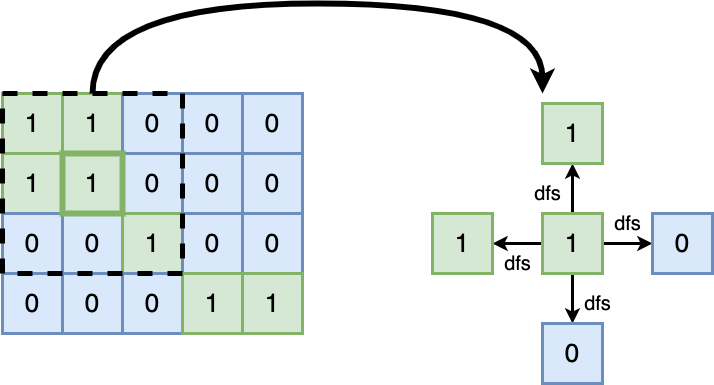

The diagram above was exported from draw.io. Its source (the exported page's mxGraphModel, read from the mxfile embedded in the PNG):
<mxGraphModel dx="1374" dy="428" grid="1" gridSize="10" guides="1" tooltips="1" connect="1" arrows="1" fold="1" page="0" pageScale="1" pageWidth="827" pageHeight="1169" background="#ffffff" math="0" shadow="0">
  <root>
    <mxCell id="0" />
    <mxCell id="1" parent="0" />
    <mxCell id="-G_GJQXWpYFRx6MmTPbx-1" value="&lt;font style=&quot;font-size: 26px;&quot;&gt;1&lt;/font&gt;" style="rounded=0;whiteSpace=wrap;html=1;strokeWidth=3;fillColor=#d5e8d4;strokeColor=#82b366;" vertex="1" parent="1">
      <mxGeometry x="350" y="580" width="60" height="60" as="geometry" />
    </mxCell>
    <mxCell id="-G_GJQXWpYFRx6MmTPbx-3" value="&lt;font style=&quot;font-size: 26px;&quot;&gt;1&lt;/font&gt;" style="rounded=0;whiteSpace=wrap;html=1;strokeWidth=3;fillColor=#d5e8d4;strokeColor=#82b366;" vertex="1" parent="1">
      <mxGeometry x="410" y="580" width="60" height="60" as="geometry" />
    </mxCell>
    <mxCell id="-G_GJQXWpYFRx6MmTPbx-5" value="&lt;font style=&quot;font-size: 26px;&quot;&gt;1&lt;/font&gt;" style="rounded=0;whiteSpace=wrap;html=1;strokeWidth=3;fillColor=#d5e8d4;strokeColor=#82b366;" vertex="1" parent="1">
      <mxGeometry x="350" y="640" width="60" height="60" as="geometry" />
    </mxCell>
    <mxCell id="-G_GJQXWpYFRx6MmTPbx-11" style="edgeStyle=orthogonalEdgeStyle;rounded=0;orthogonalLoop=1;jettySize=auto;html=1;strokeWidth=3;" edge="1" parent="1" source="-G_GJQXWpYFRx6MmTPbx-7" target="-G_GJQXWpYFRx6MmTPbx-8">
      <mxGeometry relative="1" as="geometry" />
    </mxCell>
    <mxCell id="-G_GJQXWpYFRx6MmTPbx-12" style="edgeStyle=orthogonalEdgeStyle;rounded=0;orthogonalLoop=1;jettySize=auto;html=1;strokeWidth=3;" edge="1" parent="1" source="-G_GJQXWpYFRx6MmTPbx-7" target="-G_GJQXWpYFRx6MmTPbx-9">
      <mxGeometry relative="1" as="geometry" />
    </mxCell>
    <mxCell id="-G_GJQXWpYFRx6MmTPbx-33" value="" style="edgeStyle=orthogonalEdgeStyle;rounded=0;orthogonalLoop=1;jettySize=auto;html=1;strokeWidth=3;" edge="1" parent="1" source="-G_GJQXWpYFRx6MmTPbx-7" target="-G_GJQXWpYFRx6MmTPbx-32">
      <mxGeometry relative="1" as="geometry" />
    </mxCell>
    <mxCell id="-G_GJQXWpYFRx6MmTPbx-34" value="" style="edgeStyle=orthogonalEdgeStyle;rounded=0;orthogonalLoop=1;jettySize=auto;html=1;strokeWidth=3;" edge="1" parent="1" source="-G_GJQXWpYFRx6MmTPbx-7" target="-G_GJQXWpYFRx6MmTPbx-31">
      <mxGeometry relative="1" as="geometry" />
    </mxCell>
    <mxCell id="-G_GJQXWpYFRx6MmTPbx-7" value="&lt;font style=&quot;font-size: 26px;&quot;&gt;1&lt;/font&gt;" style="rounded=0;whiteSpace=wrap;html=1;strokeWidth=3;fillColor=#d5e8d4;strokeColor=#82b366;" vertex="1" parent="1">
      <mxGeometry x="890" y="700" width="60" height="60" as="geometry" />
    </mxCell>
    <mxCell id="-G_GJQXWpYFRx6MmTPbx-8" value="&lt;font style=&quot;font-size: 26px;&quot;&gt;0&lt;/font&gt;" style="rounded=0;whiteSpace=wrap;html=1;strokeWidth=3;fillColor=#dae8fc;strokeColor=#6c8ebf;" vertex="1" parent="1">
      <mxGeometry x="1000" y="700" width="60" height="60" as="geometry" />
    </mxCell>
    <mxCell id="-G_GJQXWpYFRx6MmTPbx-9" value="&lt;font style=&quot;font-size: 26px;&quot;&gt;0&lt;/font&gt;" style="rounded=0;whiteSpace=wrap;html=1;strokeWidth=3;fillColor=#dae8fc;strokeColor=#6c8ebf;" vertex="1" parent="1">
      <mxGeometry x="890" y="810" width="60" height="60" as="geometry" />
    </mxCell>
    <mxCell id="-G_GJQXWpYFRx6MmTPbx-15" value="&lt;font style=&quot;font-size: 26px;&quot;&gt;0&lt;/font&gt;" style="rounded=0;whiteSpace=wrap;html=1;strokeWidth=3;fillColor=#dae8fc;strokeColor=#6c8ebf;" vertex="1" parent="1">
      <mxGeometry x="470" y="580" width="60" height="60" as="geometry" />
    </mxCell>
    <mxCell id="-G_GJQXWpYFRx6MmTPbx-16" value="&lt;font style=&quot;font-size: 26px;&quot;&gt;0&lt;/font&gt;" style="rounded=0;whiteSpace=wrap;html=1;strokeWidth=3;fillColor=#dae8fc;strokeColor=#6c8ebf;" vertex="1" parent="1">
      <mxGeometry x="530" y="580" width="60" height="60" as="geometry" />
    </mxCell>
    <mxCell id="-G_GJQXWpYFRx6MmTPbx-17" value="&lt;font style=&quot;font-size: 26px;&quot;&gt;0&lt;/font&gt;" style="rounded=0;whiteSpace=wrap;html=1;strokeWidth=3;fillColor=#dae8fc;strokeColor=#6c8ebf;" vertex="1" parent="1">
      <mxGeometry x="470" y="640" width="60" height="60" as="geometry" />
    </mxCell>
    <mxCell id="-G_GJQXWpYFRx6MmTPbx-18" value="&lt;span style=&quot;font-size: 26px;&quot;&gt;0&lt;/span&gt;" style="rounded=0;whiteSpace=wrap;html=1;strokeWidth=3;fillColor=#dae8fc;strokeColor=#6c8ebf;" vertex="1" parent="1">
      <mxGeometry x="530" y="640" width="60" height="60" as="geometry" />
    </mxCell>
    <mxCell id="-G_GJQXWpYFRx6MmTPbx-19" value="&lt;font style=&quot;font-size: 26px;&quot;&gt;0&lt;/font&gt;" style="rounded=0;whiteSpace=wrap;html=1;strokeWidth=3;fillColor=#dae8fc;strokeColor=#6c8ebf;" vertex="1" parent="1">
      <mxGeometry x="590" y="580" width="60" height="60" as="geometry" />
    </mxCell>
    <mxCell id="-G_GJQXWpYFRx6MmTPbx-20" value="&lt;span style=&quot;font-size: 26px;&quot;&gt;0&lt;/span&gt;" style="rounded=0;whiteSpace=wrap;html=1;strokeWidth=3;fillColor=#dae8fc;strokeColor=#6c8ebf;" vertex="1" parent="1">
      <mxGeometry x="590" y="640" width="60" height="60" as="geometry" />
    </mxCell>
    <mxCell id="-G_GJQXWpYFRx6MmTPbx-21" value="&lt;font style=&quot;font-size: 26px;&quot;&gt;0&lt;/font&gt;" style="rounded=0;whiteSpace=wrap;html=1;strokeWidth=3;fillColor=#dae8fc;strokeColor=#6c8ebf;" vertex="1" parent="1">
      <mxGeometry x="350" y="700" width="60" height="60" as="geometry" />
    </mxCell>
    <mxCell id="-G_GJQXWpYFRx6MmTPbx-22" value="&lt;span style=&quot;font-size: 26px;&quot;&gt;0&lt;/span&gt;" style="rounded=0;whiteSpace=wrap;html=1;strokeWidth=3;fillColor=#dae8fc;strokeColor=#6c8ebf;" vertex="1" parent="1">
      <mxGeometry x="350" y="760" width="60" height="60" as="geometry" />
    </mxCell>
    <mxCell id="-G_GJQXWpYFRx6MmTPbx-23" value="&lt;font style=&quot;font-size: 26px;&quot;&gt;0&lt;/font&gt;" style="rounded=0;whiteSpace=wrap;html=1;strokeWidth=3;fillColor=#dae8fc;strokeColor=#6c8ebf;" vertex="1" parent="1">
      <mxGeometry x="410" y="700" width="60" height="60" as="geometry" />
    </mxCell>
    <mxCell id="-G_GJQXWpYFRx6MmTPbx-24" value="&lt;span style=&quot;font-size: 26px;&quot;&gt;0&lt;/span&gt;" style="rounded=0;whiteSpace=wrap;html=1;strokeWidth=3;fillColor=#dae8fc;strokeColor=#6c8ebf;" vertex="1" parent="1">
      <mxGeometry x="410" y="760" width="60" height="60" as="geometry" />
    </mxCell>
    <mxCell id="-G_GJQXWpYFRx6MmTPbx-25" value="&lt;font style=&quot;font-size: 26px;&quot;&gt;1&lt;/font&gt;" style="rounded=0;whiteSpace=wrap;html=1;strokeWidth=3;fillColor=#d5e8d4;strokeColor=#82b366;" vertex="1" parent="1">
      <mxGeometry x="470" y="700" width="60" height="60" as="geometry" />
    </mxCell>
    <mxCell id="-G_GJQXWpYFRx6MmTPbx-26" value="&lt;span style=&quot;font-size: 26px;&quot;&gt;0&lt;/span&gt;" style="rounded=0;whiteSpace=wrap;html=1;strokeWidth=3;fillColor=#dae8fc;strokeColor=#6c8ebf;" vertex="1" parent="1">
      <mxGeometry x="470" y="760" width="60" height="60" as="geometry" />
    </mxCell>
    <mxCell id="-G_GJQXWpYFRx6MmTPbx-27" value="&lt;span style=&quot;font-size: 26px;&quot;&gt;0&lt;/span&gt;" style="rounded=0;whiteSpace=wrap;html=1;strokeWidth=3;fillColor=#dae8fc;strokeColor=#6c8ebf;" vertex="1" parent="1">
      <mxGeometry x="530" y="700" width="60" height="60" as="geometry" />
    </mxCell>
    <mxCell id="-G_GJQXWpYFRx6MmTPbx-28" value="&lt;span style=&quot;font-size: 26px;&quot;&gt;0&lt;/span&gt;" style="rounded=0;whiteSpace=wrap;html=1;strokeWidth=3;fillColor=#dae8fc;strokeColor=#6c8ebf;" vertex="1" parent="1">
      <mxGeometry x="590" y="700" width="60" height="60" as="geometry" />
    </mxCell>
    <mxCell id="-G_GJQXWpYFRx6MmTPbx-29" value="&lt;font style=&quot;font-size: 26px;&quot;&gt;1&lt;/font&gt;" style="rounded=0;whiteSpace=wrap;html=1;strokeWidth=3;fillColor=#d5e8d4;strokeColor=#82b366;" vertex="1" parent="1">
      <mxGeometry x="530" y="760" width="60" height="60" as="geometry" />
    </mxCell>
    <mxCell id="-G_GJQXWpYFRx6MmTPbx-30" value="&lt;font style=&quot;font-size: 26px;&quot;&gt;1&lt;/font&gt;" style="rounded=0;whiteSpace=wrap;html=1;strokeWidth=3;fillColor=#d5e8d4;strokeColor=#82b366;" vertex="1" parent="1">
      <mxGeometry x="590" y="760" width="60" height="60" as="geometry" />
    </mxCell>
    <mxCell id="-G_GJQXWpYFRx6MmTPbx-31" value="&lt;font style=&quot;font-size: 26px;&quot;&gt;1&lt;/font&gt;" style="rounded=0;whiteSpace=wrap;html=1;strokeWidth=3;fillColor=#d5e8d4;strokeColor=#82b366;" vertex="1" parent="1">
      <mxGeometry x="780" y="700" width="60" height="60" as="geometry" />
    </mxCell>
    <mxCell id="-G_GJQXWpYFRx6MmTPbx-32" value="&lt;font style=&quot;font-size: 26px;&quot;&gt;1&lt;/font&gt;" style="rounded=0;whiteSpace=wrap;html=1;strokeWidth=3;fillColor=#d5e8d4;strokeColor=#82b366;" vertex="1" parent="1">
      <mxGeometry x="890" y="590" width="60" height="60" as="geometry" />
    </mxCell>
    <mxCell id="-G_GJQXWpYFRx6MmTPbx-35" value="&lt;font style=&quot;font-size: 20px;&quot;&gt;dfs&lt;/font&gt;" style="text;html=1;align=center;verticalAlign=middle;resizable=0;points=[];autosize=1;strokeColor=none;fillColor=none;" vertex="1" parent="1">
      <mxGeometry x="950" y="690" width="50" height="40" as="geometry" />
    </mxCell>
    <mxCell id="-G_GJQXWpYFRx6MmTPbx-36" value="&lt;font style=&quot;font-size: 20px;&quot;&gt;dfs&lt;/font&gt;" style="text;html=1;align=center;verticalAlign=middle;resizable=0;points=[];autosize=1;strokeColor=none;fillColor=none;" vertex="1" parent="1">
      <mxGeometry x="870" y="660" width="50" height="40" as="geometry" />
    </mxCell>
    <mxCell id="-G_GJQXWpYFRx6MmTPbx-37" value="&lt;font style=&quot;font-size: 20px;&quot;&gt;dfs&lt;/font&gt;" style="text;html=1;align=center;verticalAlign=middle;resizable=0;points=[];autosize=1;strokeColor=none;fillColor=none;" vertex="1" parent="1">
      <mxGeometry x="920" y="770" width="50" height="40" as="geometry" />
    </mxCell>
    <mxCell id="-G_GJQXWpYFRx6MmTPbx-38" value="&lt;font style=&quot;font-size: 20px;&quot;&gt;dfs&lt;/font&gt;" style="text;html=1;align=center;verticalAlign=middle;resizable=0;points=[];autosize=1;strokeColor=none;fillColor=none;" vertex="1" parent="1">
      <mxGeometry x="840" y="730" width="50" height="40" as="geometry" />
    </mxCell>
    <mxCell id="-G_GJQXWpYFRx6MmTPbx-42" style="edgeStyle=orthogonalEdgeStyle;rounded=0;orthogonalLoop=1;jettySize=auto;html=1;curved=1;strokeWidth=6;" edge="1" parent="1" source="-G_GJQXWpYFRx6MmTPbx-41">
      <mxGeometry relative="1" as="geometry">
        <mxPoint x="890" y="580" as="targetPoint" />
        <Array as="points">
          <mxPoint x="440" y="490" />
          <mxPoint x="890" y="490" />
        </Array>
      </mxGeometry>
    </mxCell>
    <mxCell id="-G_GJQXWpYFRx6MmTPbx-41" value="" style="rounded=0;whiteSpace=wrap;html=1;dashed=1;strokeWidth=5;fillColor=none;" vertex="1" parent="1">
      <mxGeometry x="350" y="580" width="180" height="180" as="geometry" />
    </mxCell>
    <mxCell id="-G_GJQXWpYFRx6MmTPbx-6" value="&lt;font style=&quot;font-size: 26px;&quot;&gt;1&lt;/font&gt;" style="rounded=0;whiteSpace=wrap;html=1;strokeWidth=6;fillColor=#d5e8d4;strokeColor=#82b366;" vertex="1" parent="1">
      <mxGeometry x="410" y="640" width="60" height="60" as="geometry" />
    </mxCell>
  </root>
</mxGraphModel>